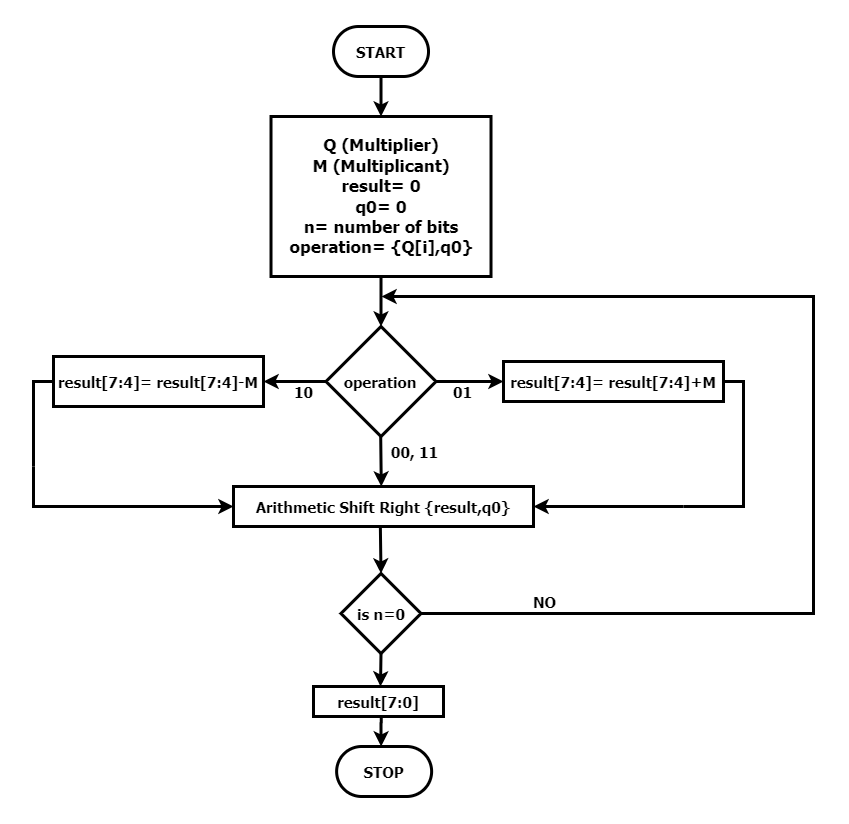

The diagram above was exported from draw.io. Its source (the exported page's mxGraphModel, read from the mxfile embedded in the PNG):
<mxGraphModel dx="1422" dy="980" grid="1" gridSize="10" guides="1" tooltips="1" connect="1" arrows="1" fold="1" page="1" pageScale="1" pageWidth="850" pageHeight="1100" math="0" shadow="0">
  <root>
    <mxCell id="0" />
    <mxCell id="1" parent="0" />
    <mxCell id="LqHK_-oqj2gOBvb2bBAG-4" style="edgeStyle=orthogonalEdgeStyle;rounded=0;orthogonalLoop=1;jettySize=auto;html=1;exitX=0.5;exitY=1;exitDx=0;exitDy=0;entryX=0.5;entryY=0;entryDx=0;entryDy=0;strokeWidth=3;fontSize=15;fontFamily=Tahoma;fontStyle=1" edge="1" parent="1" source="LqHK_-oqj2gOBvb2bBAG-2" target="LqHK_-oqj2gOBvb2bBAG-3">
      <mxGeometry relative="1" as="geometry" />
    </mxCell>
    <mxCell id="LqHK_-oqj2gOBvb2bBAG-2" value="START" style="text;html=1;strokeColor=default;fillColor=none;align=center;verticalAlign=middle;whiteSpace=wrap;rounded=1;arcSize=50;strokeWidth=3;fontSize=15;fontFamily=Tahoma;fontStyle=1" vertex="1" parent="1">
      <mxGeometry x="330.01" y="60" width="95" height="50" as="geometry" />
    </mxCell>
    <mxCell id="LqHK_-oqj2gOBvb2bBAG-6" style="edgeStyle=orthogonalEdgeStyle;rounded=0;orthogonalLoop=1;jettySize=auto;html=1;exitX=0.5;exitY=1;exitDx=0;exitDy=0;entryX=0.5;entryY=0;entryDx=0;entryDy=0;strokeWidth=3;fontSize=15;fontFamily=Tahoma;fontStyle=1" edge="1" parent="1" source="LqHK_-oqj2gOBvb2bBAG-3" target="LqHK_-oqj2gOBvb2bBAG-5">
      <mxGeometry relative="1" as="geometry" />
    </mxCell>
    <mxCell id="LqHK_-oqj2gOBvb2bBAG-3" value="Q (Multiplier)&lt;br style=&quot;font-size: 17px;&quot;&gt;M (Multiplicant)&lt;br style=&quot;font-size: 17px;&quot;&gt;result= 0&lt;br style=&quot;font-size: 17px;&quot;&gt;q0= 0&lt;br style=&quot;font-size: 17px;&quot;&gt;n= number of bits&lt;br style=&quot;font-size: 17px;&quot;&gt;operation= {Q[i],q0}" style="text;html=1;strokeColor=default;fillColor=none;align=center;verticalAlign=middle;whiteSpace=wrap;rounded=0;strokeWidth=3;fontSize=17;fontFamily=Tahoma;fontStyle=1" vertex="1" parent="1">
      <mxGeometry x="267.51" y="150" width="220" height="160" as="geometry" />
    </mxCell>
    <mxCell id="LqHK_-oqj2gOBvb2bBAG-8" style="edgeStyle=orthogonalEdgeStyle;rounded=0;orthogonalLoop=1;jettySize=auto;html=1;exitX=1;exitY=0.5;exitDx=0;exitDy=0;strokeWidth=3;fontSize=15;fontFamily=Tahoma;fontStyle=1" edge="1" parent="1" source="LqHK_-oqj2gOBvb2bBAG-5">
      <mxGeometry relative="1" as="geometry">
        <mxPoint x="500" y="415" as="targetPoint" />
      </mxGeometry>
    </mxCell>
    <mxCell id="LqHK_-oqj2gOBvb2bBAG-9" style="edgeStyle=orthogonalEdgeStyle;rounded=0;orthogonalLoop=1;jettySize=auto;html=1;exitX=0;exitY=0.5;exitDx=0;exitDy=0;strokeWidth=3;fontSize=15;fontFamily=Tahoma;fontStyle=1" edge="1" parent="1" source="LqHK_-oqj2gOBvb2bBAG-5">
      <mxGeometry relative="1" as="geometry">
        <mxPoint x="260" y="415" as="targetPoint" />
      </mxGeometry>
    </mxCell>
    <mxCell id="LqHK_-oqj2gOBvb2bBAG-5" value="" style="rhombus;whiteSpace=wrap;html=1;rounded=1;strokeColor=default;arcSize=0;strokeWidth=3;fontSize=15;fontFamily=Tahoma;fontStyle=1" vertex="1" parent="1">
      <mxGeometry x="322.5" y="360" width="110" height="110" as="geometry" />
    </mxCell>
    <mxCell id="LqHK_-oqj2gOBvb2bBAG-7" value="operation" style="text;html=1;strokeColor=none;fillColor=none;align=center;verticalAlign=middle;whiteSpace=wrap;rounded=0;strokeWidth=3;fontSize=15;fontFamily=Tahoma;fontStyle=1" vertex="1" parent="1">
      <mxGeometry x="341.25" y="395" width="72.5" height="40" as="geometry" />
    </mxCell>
    <mxCell id="LqHK_-oqj2gOBvb2bBAG-15" style="edgeStyle=orthogonalEdgeStyle;rounded=0;orthogonalLoop=1;jettySize=auto;html=1;exitX=1;exitY=0.5;exitDx=0;exitDy=0;endArrow=none;endFill=0;strokeWidth=3;fontSize=15;fontFamily=Tahoma;fontStyle=1" edge="1" parent="1" source="LqHK_-oqj2gOBvb2bBAG-10">
      <mxGeometry relative="1" as="geometry">
        <mxPoint x="680" y="540" as="targetPoint" />
        <Array as="points">
          <mxPoint x="740" y="415" />
          <mxPoint x="740" y="540" />
        </Array>
      </mxGeometry>
    </mxCell>
    <mxCell id="LqHK_-oqj2gOBvb2bBAG-10" value="result[7:4]= result[7:4]+M" style="text;html=1;strokeColor=default;fillColor=none;align=center;verticalAlign=middle;whiteSpace=wrap;rounded=0;strokeWidth=3;fontSize=15;fontFamily=Tahoma;fontStyle=1" vertex="1" parent="1">
      <mxGeometry x="500" y="395" width="220" height="40" as="geometry" />
    </mxCell>
    <mxCell id="LqHK_-oqj2gOBvb2bBAG-12" style="edgeStyle=orthogonalEdgeStyle;rounded=0;orthogonalLoop=1;jettySize=auto;html=1;exitX=0;exitY=0.5;exitDx=0;exitDy=0;endArrow=none;endFill=0;strokeWidth=3;fontSize=15;fontFamily=Tahoma;fontStyle=1" edge="1" parent="1" source="LqHK_-oqj2gOBvb2bBAG-11">
      <mxGeometry relative="1" as="geometry">
        <mxPoint x="30" y="500" as="targetPoint" />
        <Array as="points">
          <mxPoint x="30" y="415" />
          <mxPoint x="30" y="500" />
        </Array>
      </mxGeometry>
    </mxCell>
    <mxCell id="LqHK_-oqj2gOBvb2bBAG-11" value="result[7:4]= result[7:4]-M" style="text;html=1;strokeColor=default;fillColor=none;align=center;verticalAlign=middle;whiteSpace=wrap;rounded=0;strokeWidth=3;fontSize=15;fontFamily=Tahoma;fontStyle=1" vertex="1" parent="1">
      <mxGeometry x="50" y="390" width="210" height="50" as="geometry" />
    </mxCell>
    <mxCell id="LqHK_-oqj2gOBvb2bBAG-13" value="" style="endArrow=classic;html=1;rounded=0;strokeWidth=3;fontSize=15;fontFamily=Tahoma;entryX=0;entryY=0.5;entryDx=0;entryDy=0;fontStyle=1" edge="1" parent="1" target="LqHK_-oqj2gOBvb2bBAG-14">
      <mxGeometry width="50" height="50" relative="1" as="geometry">
        <mxPoint x="30" y="500" as="sourcePoint" />
        <mxPoint x="280" y="540" as="targetPoint" />
        <Array as="points">
          <mxPoint x="30" y="540" />
        </Array>
      </mxGeometry>
    </mxCell>
    <mxCell id="LqHK_-oqj2gOBvb2bBAG-14" value="Arithmetic Shift Right {result,q0}" style="text;html=1;strokeColor=default;fillColor=none;align=center;verticalAlign=middle;whiteSpace=wrap;rounded=0;strokeWidth=3;fontSize=15;fontFamily=Tahoma;fontStyle=1" vertex="1" parent="1">
      <mxGeometry x="230" y="520" width="300" height="40" as="geometry" />
    </mxCell>
    <mxCell id="LqHK_-oqj2gOBvb2bBAG-16" value="" style="endArrow=classic;html=1;rounded=0;entryX=1;entryY=0.5;entryDx=0;entryDy=0;strokeWidth=3;fontSize=15;fontFamily=Tahoma;fontStyle=1" edge="1" parent="1" target="LqHK_-oqj2gOBvb2bBAG-14">
      <mxGeometry width="50" height="50" relative="1" as="geometry">
        <mxPoint x="680" y="540" as="sourcePoint" />
        <mxPoint x="500" y="390" as="targetPoint" />
      </mxGeometry>
    </mxCell>
    <mxCell id="LqHK_-oqj2gOBvb2bBAG-18" value="" style="endArrow=classic;html=1;rounded=0;exitX=0.523;exitY=1;exitDx=0;exitDy=0;exitPerimeter=0;entryX=0.5;entryY=0;entryDx=0;entryDy=0;strokeWidth=3;fontSize=15;fontFamily=Tahoma;fontStyle=1" edge="1" parent="1">
      <mxGeometry width="50" height="50" relative="1" as="geometry">
        <mxPoint x="377.2" y="470" as="sourcePoint" />
        <mxPoint x="377.795" y="520" as="targetPoint" />
      </mxGeometry>
    </mxCell>
    <mxCell id="LqHK_-oqj2gOBvb2bBAG-21" style="edgeStyle=orthogonalEdgeStyle;rounded=0;orthogonalLoop=1;jettySize=auto;html=1;exitX=0;exitY=0.5;exitDx=0;exitDy=0;endArrow=classic;endFill=1;strokeWidth=3;fontSize=15;fontFamily=Tahoma;fontStyle=1" edge="1" parent="1" source="LqHK_-oqj2gOBvb2bBAG-19">
      <mxGeometry relative="1" as="geometry">
        <mxPoint x="378" y="330" as="targetPoint" />
        <Array as="points">
          <mxPoint x="810" y="647" />
          <mxPoint x="810" y="330" />
        </Array>
      </mxGeometry>
    </mxCell>
    <mxCell id="LqHK_-oqj2gOBvb2bBAG-26" style="edgeStyle=orthogonalEdgeStyle;rounded=0;orthogonalLoop=1;jettySize=auto;html=1;exitX=0.5;exitY=1;exitDx=0;exitDy=0;entryX=0.5;entryY=0;entryDx=0;entryDy=0;endArrow=classic;endFill=1;strokeWidth=3;fontSize=15;fontFamily=Tahoma;fontStyle=1" edge="1" parent="1" source="LqHK_-oqj2gOBvb2bBAG-19">
      <mxGeometry relative="1" as="geometry">
        <mxPoint x="379.5" y="687" as="sourcePoint" />
        <mxPoint x="377" y="720" as="targetPoint" />
      </mxGeometry>
    </mxCell>
    <mxCell id="LqHK_-oqj2gOBvb2bBAG-19" value="" style="rhombus;whiteSpace=wrap;html=1;rounded=1;strokeColor=default;arcSize=0;strokeWidth=3;fontSize=15;fontFamily=Tahoma;fontStyle=1" vertex="1" parent="1">
      <mxGeometry x="337.5" y="607" width="80" height="80" as="geometry" />
    </mxCell>
    <mxCell id="LqHK_-oqj2gOBvb2bBAG-20" value="is n=0" style="text;html=1;strokeColor=none;fillColor=none;align=center;verticalAlign=middle;whiteSpace=wrap;rounded=0;strokeWidth=3;fontSize=15;fontFamily=Tahoma;fontStyle=1" vertex="1" parent="1">
      <mxGeometry x="347.5" y="632" width="60" height="30" as="geometry" />
    </mxCell>
    <mxCell id="LqHK_-oqj2gOBvb2bBAG-24" value="" style="endArrow=classic;html=1;rounded=0;entryX=0.5;entryY=0;entryDx=0;entryDy=0;exitX=0.481;exitY=1.064;exitDx=0;exitDy=0;exitPerimeter=0;strokeWidth=3;fontSize=15;fontFamily=Tahoma;fontStyle=1" edge="1" parent="1">
      <mxGeometry width="50" height="50" relative="1" as="geometry">
        <mxPoint x="376.84875" y="559.5600000000001" as="sourcePoint" />
        <mxPoint x="377.5" y="607" as="targetPoint" />
      </mxGeometry>
    </mxCell>
    <mxCell id="LqHK_-oqj2gOBvb2bBAG-28" style="edgeStyle=orthogonalEdgeStyle;rounded=0;orthogonalLoop=1;jettySize=auto;html=1;exitX=0.5;exitY=1;exitDx=0;exitDy=0;entryX=0.468;entryY=-0.001;entryDx=0;entryDy=0;entryPerimeter=0;endArrow=classic;endFill=1;strokeWidth=3;fontSize=15;fontFamily=Tahoma;fontStyle=1" edge="1" parent="1" source="LqHK_-oqj2gOBvb2bBAG-25" target="LqHK_-oqj2gOBvb2bBAG-27">
      <mxGeometry relative="1" as="geometry" />
    </mxCell>
    <mxCell id="LqHK_-oqj2gOBvb2bBAG-25" value="result[7:0]" style="text;html=1;strokeColor=default;fillColor=none;align=center;verticalAlign=middle;whiteSpace=wrap;rounded=0;strokeWidth=3;fontSize=15;fontFamily=Tahoma;fontStyle=1" vertex="1" parent="1">
      <mxGeometry x="310" y="720" width="130" height="30" as="geometry" />
    </mxCell>
    <mxCell id="LqHK_-oqj2gOBvb2bBAG-27" value="STOP" style="text;html=1;strokeColor=default;fillColor=none;align=center;verticalAlign=middle;whiteSpace=wrap;rounded=1;arcSize=50;strokeWidth=3;fontSize=15;fontFamily=Tahoma;fontStyle=1" vertex="1" parent="1">
      <mxGeometry x="333.13" y="780" width="95" height="50" as="geometry" />
    </mxCell>
    <mxCell id="LqHK_-oqj2gOBvb2bBAG-29" value="01" style="text;html=1;strokeColor=none;fillColor=none;align=center;verticalAlign=middle;whiteSpace=wrap;rounded=0;strokeWidth=3;fontSize=15;fontFamily=Tahoma;fontStyle=1" vertex="1" parent="1">
      <mxGeometry x="417.5" y="410" width="82.5" height="30" as="geometry" />
    </mxCell>
    <mxCell id="LqHK_-oqj2gOBvb2bBAG-31" value="10" style="text;html=1;strokeColor=none;fillColor=none;align=center;verticalAlign=middle;whiteSpace=wrap;rounded=0;strokeWidth=3;fontSize=15;fontFamily=Tahoma;fontStyle=1" vertex="1" parent="1">
      <mxGeometry x="258.75" y="410" width="82.5" height="30" as="geometry" />
    </mxCell>
    <mxCell id="LqHK_-oqj2gOBvb2bBAG-32" value="00, 11" style="text;html=1;strokeColor=none;fillColor=none;align=center;verticalAlign=middle;whiteSpace=wrap;rounded=0;strokeWidth=3;fontSize=15;fontFamily=Tahoma;fontStyle=1" vertex="1" parent="1">
      <mxGeometry x="370" y="470" width="82.5" height="30" as="geometry" />
    </mxCell>
    <mxCell id="LqHK_-oqj2gOBvb2bBAG-33" value="NO" style="text;html=1;strokeColor=none;fillColor=none;align=center;verticalAlign=middle;whiteSpace=wrap;rounded=0;strokeWidth=3;fontSize=15;fontFamily=Tahoma;fontStyle=1" vertex="1" parent="1">
      <mxGeometry x="500" y="620" width="82.5" height="30" as="geometry" />
    </mxCell>
  </root>
</mxGraphModel>